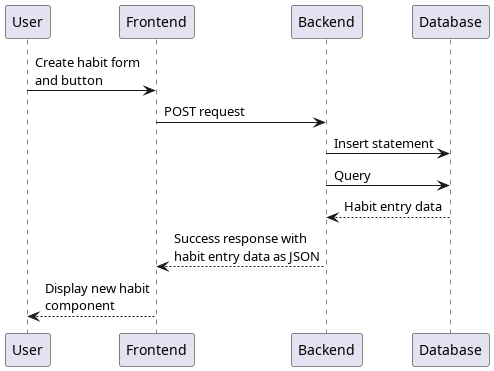

The diagram above was rendered by PlantUML. Its source (embedded in the PNG):
@startuml Create new habit
participant User as u
participant Frontend as fe
participant Backend as be
participant Database as db

u -> fe: Create habit form\nand button
fe -> be: POST request
be -> db: Insert statement
be -> db: Query
be <-- db: Habit entry data
fe <-- be: Success response with\nhabit entry data as JSON
u <-- fe: Display new habit\ncomponent
@enduml